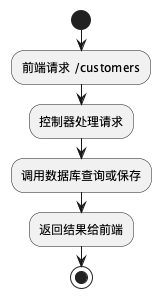

The diagram above was rendered by PlantUML. Its source (embedded in the PNG):
@startuml
start
:前端请求 /customers;
:控制器处理请求;
:调用数据库查询或保存;
:返回结果给前端;
stop
@enduml